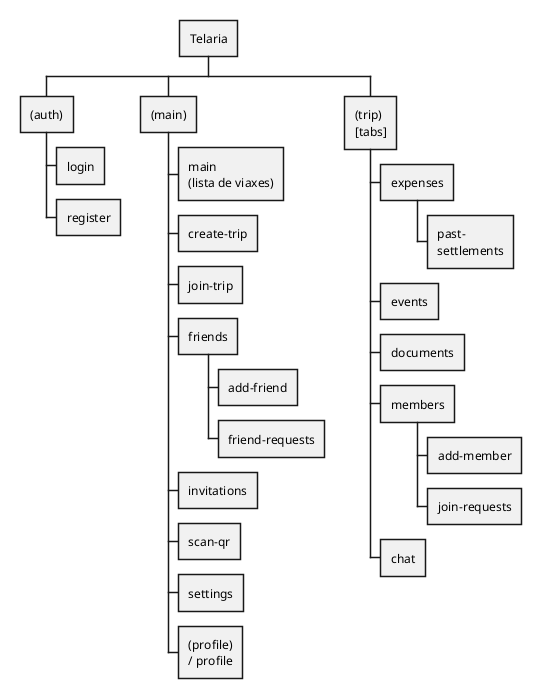

The diagram above was rendered by PlantUML. Its source (embedded in the PNG):
@startwbs
skinparam shadowing false
* Telaria
** (auth)
*** login
*** register
** (main)
*** main\n(lista de viaxes)
*** create-trip
*** join-trip
*** friends
**** add-friend
**** friend-requests
*** invitations
*** scan-qr
*** settings
*** (profile)\n/ profile
** (trip)\n[tabs]
*** expenses
**** past-\nsettlements
*** events
*** documents
*** members
**** add-member
**** join-requests
*** chat
@endwbs